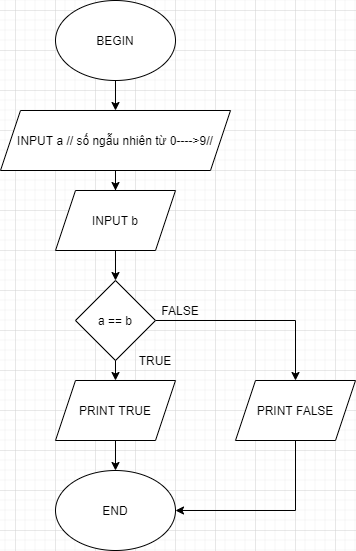

The diagram above was exported from draw.io. Its source (the exported page's mxGraphModel, read from the mxfile embedded in the PNG):
<mxGraphModel dx="1038" dy="1679" grid="1" gridSize="10" guides="1" tooltips="1" connect="1" arrows="1" fold="1" page="1" pageScale="1" pageWidth="850" pageHeight="1100" math="0" shadow="0">
  <root>
    <mxCell id="0" />
    <mxCell id="1" parent="0" />
    <mxCell id="5pjiQY_W14qV-JQzqg1r-18" style="edgeStyle=orthogonalEdgeStyle;rounded=0;orthogonalLoop=1;jettySize=auto;html=1;" edge="1" parent="1" source="5pjiQY_W14qV-JQzqg1r-1" target="5pjiQY_W14qV-JQzqg1r-17">
      <mxGeometry relative="1" as="geometry" />
    </mxCell>
    <mxCell id="5pjiQY_W14qV-JQzqg1r-1" value="BEGIN" style="ellipse;whiteSpace=wrap;html=1;" vertex="1" parent="1">
      <mxGeometry x="280" y="-50" width="120" height="80" as="geometry" />
    </mxCell>
    <mxCell id="5pjiQY_W14qV-JQzqg1r-11" style="edgeStyle=orthogonalEdgeStyle;rounded=0;orthogonalLoop=1;jettySize=auto;html=1;exitX=0.5;exitY=1;exitDx=0;exitDy=0;entryX=0.5;entryY=0;entryDx=0;entryDy=0;" edge="1" parent="1" source="5pjiQY_W14qV-JQzqg1r-2" target="5pjiQY_W14qV-JQzqg1r-10">
      <mxGeometry relative="1" as="geometry" />
    </mxCell>
    <mxCell id="5pjiQY_W14qV-JQzqg1r-2" value="INPUT b" style="shape=parallelogram;perimeter=parallelogramPerimeter;whiteSpace=wrap;html=1;fixedSize=1;" vertex="1" parent="1">
      <mxGeometry x="280" y="140" width="120" height="60" as="geometry" />
    </mxCell>
    <mxCell id="5pjiQY_W14qV-JQzqg1r-8" style="edgeStyle=orthogonalEdgeStyle;rounded=0;orthogonalLoop=1;jettySize=auto;html=1;entryX=0.5;entryY=0;entryDx=0;entryDy=0;" edge="1" parent="1" target="5pjiQY_W14qV-JQzqg1r-4">
      <mxGeometry relative="1" as="geometry">
        <mxPoint x="340" y="290" as="sourcePoint" />
      </mxGeometry>
    </mxCell>
    <mxCell id="5pjiQY_W14qV-JQzqg1r-9" style="edgeStyle=orthogonalEdgeStyle;rounded=0;orthogonalLoop=1;jettySize=auto;html=1;exitX=0.5;exitY=1;exitDx=0;exitDy=0;entryX=0.5;entryY=0;entryDx=0;entryDy=0;" edge="1" parent="1" source="5pjiQY_W14qV-JQzqg1r-4" target="5pjiQY_W14qV-JQzqg1r-5">
      <mxGeometry relative="1" as="geometry" />
    </mxCell>
    <mxCell id="5pjiQY_W14qV-JQzqg1r-4" value="PRINT TRUE" style="shape=parallelogram;perimeter=parallelogramPerimeter;whiteSpace=wrap;html=1;fixedSize=1;" vertex="1" parent="1">
      <mxGeometry x="280" y="330" width="120" height="60" as="geometry" />
    </mxCell>
    <mxCell id="5pjiQY_W14qV-JQzqg1r-5" value="END" style="ellipse;whiteSpace=wrap;html=1;" vertex="1" parent="1">
      <mxGeometry x="280" y="420" width="120" height="80" as="geometry" />
    </mxCell>
    <mxCell id="5pjiQY_W14qV-JQzqg1r-13" style="edgeStyle=orthogonalEdgeStyle;rounded=0;orthogonalLoop=1;jettySize=auto;html=1;entryX=0.5;entryY=0;entryDx=0;entryDy=0;" edge="1" parent="1" source="5pjiQY_W14qV-JQzqg1r-10" target="5pjiQY_W14qV-JQzqg1r-12">
      <mxGeometry relative="1" as="geometry" />
    </mxCell>
    <mxCell id="5pjiQY_W14qV-JQzqg1r-10" value="a == b" style="rhombus;whiteSpace=wrap;html=1;" vertex="1" parent="1">
      <mxGeometry x="300" y="230" width="80" height="80" as="geometry" />
    </mxCell>
    <mxCell id="5pjiQY_W14qV-JQzqg1r-14" style="edgeStyle=orthogonalEdgeStyle;rounded=0;orthogonalLoop=1;jettySize=auto;html=1;entryX=1;entryY=0.5;entryDx=0;entryDy=0;" edge="1" parent="1" source="5pjiQY_W14qV-JQzqg1r-12" target="5pjiQY_W14qV-JQzqg1r-5">
      <mxGeometry relative="1" as="geometry">
        <Array as="points">
          <mxPoint x="520" y="460" />
        </Array>
      </mxGeometry>
    </mxCell>
    <mxCell id="5pjiQY_W14qV-JQzqg1r-12" value="PRINT FALSE" style="shape=parallelogram;perimeter=parallelogramPerimeter;whiteSpace=wrap;html=1;fixedSize=1;" vertex="1" parent="1">
      <mxGeometry x="460" y="330" width="120" height="60" as="geometry" />
    </mxCell>
    <mxCell id="5pjiQY_W14qV-JQzqg1r-15" value="TRUE" style="text;html=1;strokeColor=none;fillColor=none;align=center;verticalAlign=middle;whiteSpace=wrap;rounded=0;" vertex="1" parent="1">
      <mxGeometry x="360" y="300" width="40" height="20" as="geometry" />
    </mxCell>
    <mxCell id="5pjiQY_W14qV-JQzqg1r-16" value="FALSE" style="text;html=1;strokeColor=none;fillColor=none;align=center;verticalAlign=middle;whiteSpace=wrap;rounded=0;" vertex="1" parent="1">
      <mxGeometry x="385" y="250" width="40" height="20" as="geometry" />
    </mxCell>
    <mxCell id="5pjiQY_W14qV-JQzqg1r-19" style="edgeStyle=orthogonalEdgeStyle;rounded=0;orthogonalLoop=1;jettySize=auto;html=1;entryX=0.5;entryY=0;entryDx=0;entryDy=0;" edge="1" parent="1" source="5pjiQY_W14qV-JQzqg1r-17" target="5pjiQY_W14qV-JQzqg1r-2">
      <mxGeometry relative="1" as="geometry" />
    </mxCell>
    <mxCell id="5pjiQY_W14qV-JQzqg1r-17" value="INPUT a // số ngẫu nhiên từ 0----&amp;gt;9//" style="shape=parallelogram;perimeter=parallelogramPerimeter;whiteSpace=wrap;html=1;fixedSize=1;" vertex="1" parent="1">
      <mxGeometry x="225" y="60" width="230" height="60" as="geometry" />
    </mxCell>
  </root>
</mxGraphModel>